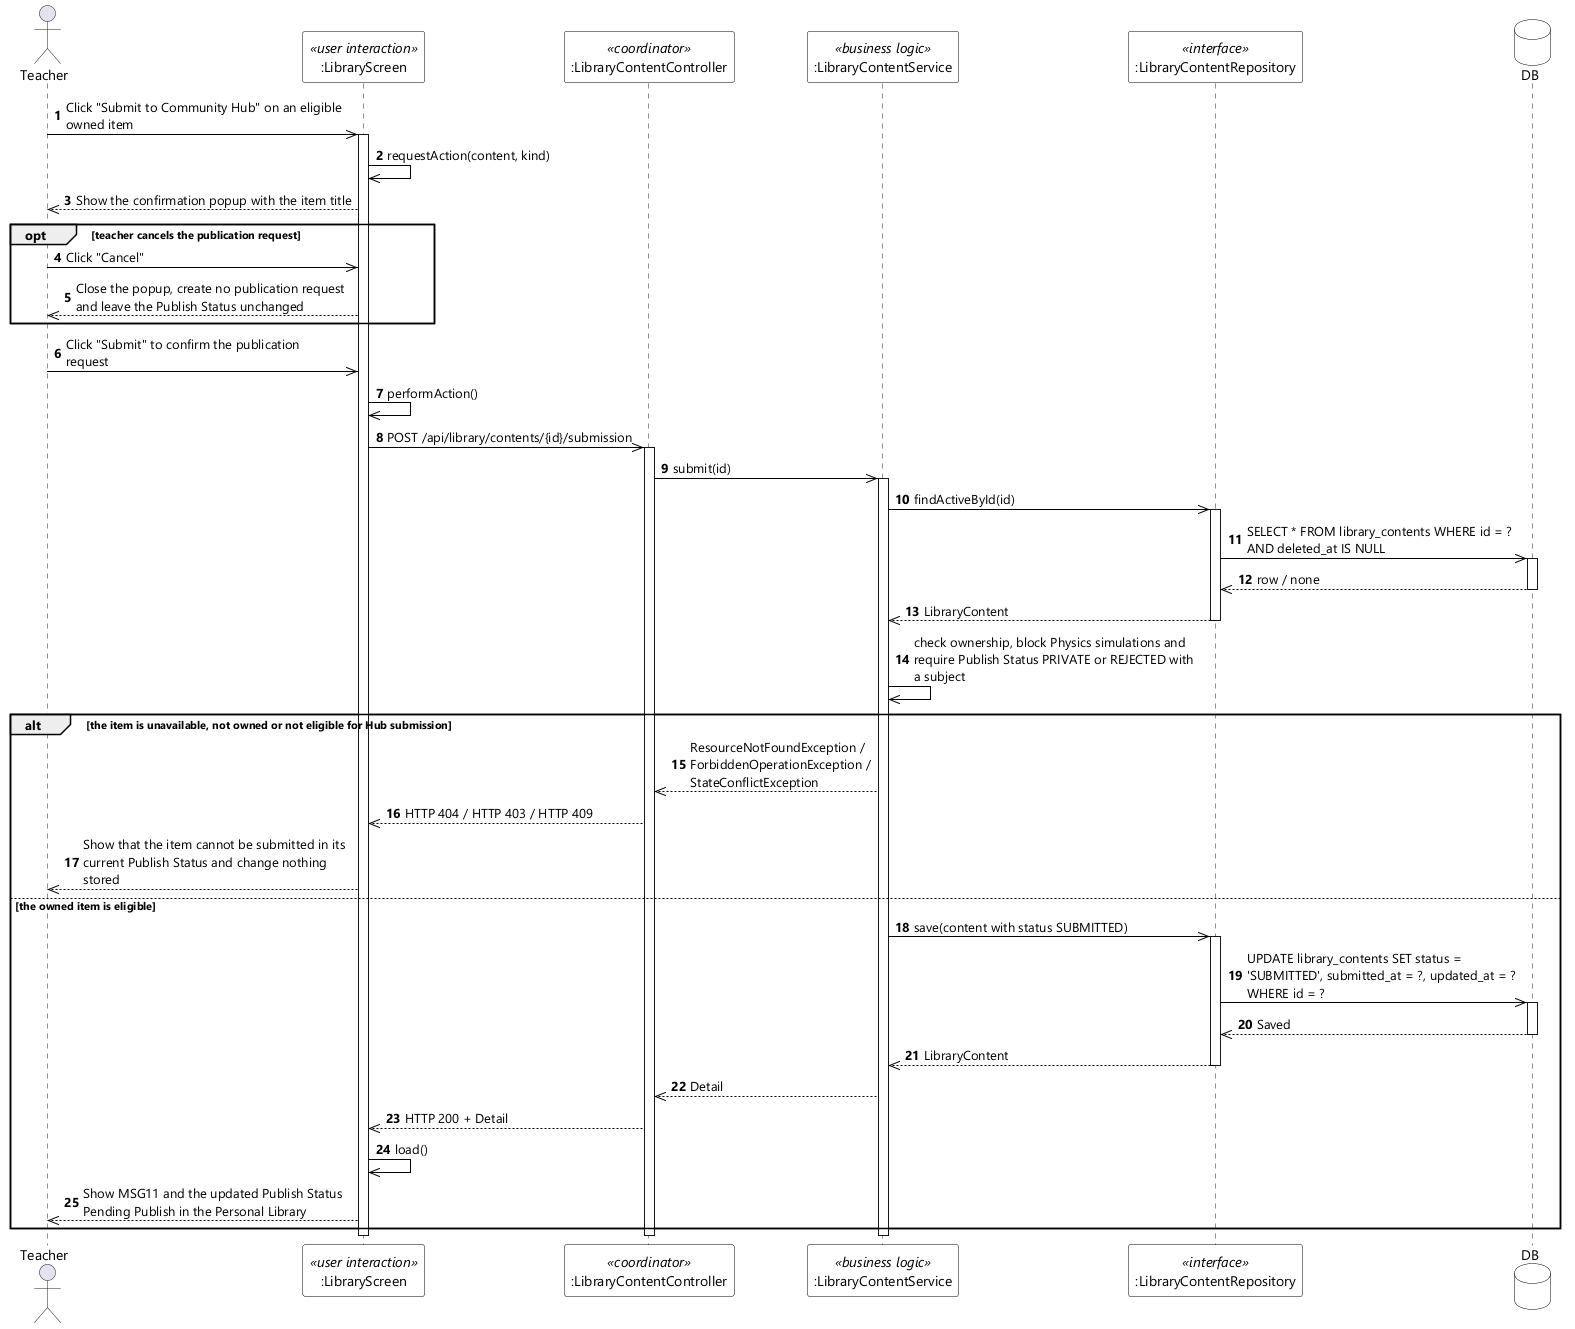

The diagram above was rendered by PlantUML. Its source (embedded in the PNG):
@startuml UC-66 Publish Hub Content - Sequence Diagram (stereo)
skinparamlocked dpi 96
skinparam defaultFontName "Segoe UI"
skinparam shadowing false
skinparam ParticipantBackgroundColor #FFFFFF
skinparam ParticipantBorderColor #000000
skinparam DatabaseBackgroundColor #FFFFFF
skinparam DatabaseBorderColor #000000
skinparam ArrowColor #000000
skinparam sequenceMessageAlign left
skinparam maxMessageSize 280

actor Teacher
participant ":LibraryScreen" as UI <<user interaction>>
participant ":LibraryContentController" as CTL <<coordinator>>
participant ":LibraryContentService" as SVC <<business logic>>
participant ":LibraryContentRepository" as CONTENTS <<interface>>
database DB

autonumber
Teacher ->> UI : Click "Submit to Community Hub" on an eligible owned item
activate UI
UI ->> UI : requestAction(content, kind)
UI -->> Teacher : Show the confirmation popup with the item title

opt teacher cancels the publication request
  Teacher ->> UI : Click "Cancel"
  UI -->> Teacher : Close the popup, create no publication request and leave the Publish Status unchanged
end

Teacher ->> UI : Click "Submit" to confirm the publication request
UI ->> UI : performAction()
UI ->> CTL : POST /api/library/contents/{id}/submission
activate CTL
CTL ->> SVC : submit(id)
activate SVC
SVC ->> CONTENTS : findActiveById(id)
activate CONTENTS
CONTENTS ->> DB : SELECT * FROM library_contents WHERE id = ? AND deleted_at IS NULL
activate DB
DB -->> CONTENTS : row / none
deactivate DB
CONTENTS -->> SVC : LibraryContent
deactivate CONTENTS
SVC ->> SVC : check ownership, block Physics simulations and require Publish Status PRIVATE or REJECTED with a subject

alt the item is unavailable, not owned or not eligible for Hub submission
  SVC -->> CTL : ResourceNotFoundException / ForbiddenOperationException / StateConflictException
  CTL -->> UI : HTTP 404 / HTTP 403 / HTTP 409
  UI -->> Teacher : Show that the item cannot be submitted in its current Publish Status and change nothing stored
else the owned item is eligible
  SVC ->> CONTENTS : save(content with status SUBMITTED)
  activate CONTENTS
  CONTENTS ->> DB : UPDATE library_contents SET status = 'SUBMITTED', submitted_at = ?, updated_at = ? WHERE id = ?
  activate DB
  DB -->> CONTENTS : Saved
  deactivate DB
  CONTENTS -->> SVC : LibraryContent
  deactivate CONTENTS
  SVC -->> CTL : Detail
  CTL -->> UI : HTTP 200 + Detail
  UI ->> UI : load()
  UI -->> Teacher : Show MSG11 and the updated Publish Status Pending Publish in the Personal Library
end
deactivate SVC
deactivate CTL
deactivate UI
@enduml